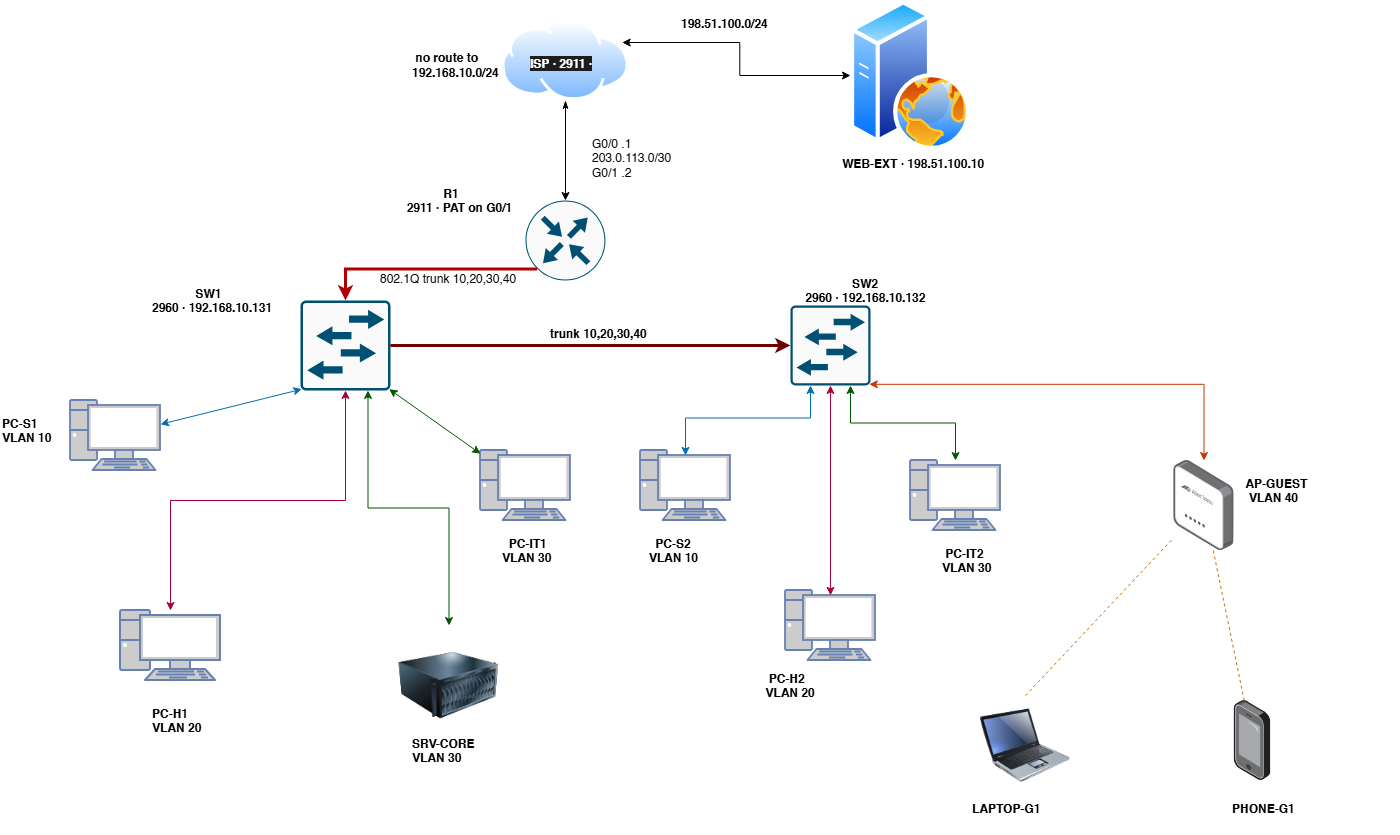

The diagram above was exported from draw.io. Its source (the exported page's mxGraphModel, read from the mxfile embedded in the PNG):
<mxGraphModel dx="2333" dy="1933" grid="0" gridSize="10" guides="1" tooltips="1" connect="1" arrows="1" fold="1" page="1" pageScale="1" pageWidth="850" pageHeight="1100" math="0" shadow="0">
  <root>
    <mxCell id="0" />
    <mxCell id="1" parent="0" />
    <mxCell id="05juFOfawR8C50Q2fq4m-73" edge="1" parent="1" source="05juFOfawR8C50Q2fq4m-7" style="edgeStyle=orthogonalEdgeStyle;rounded=0;orthogonalLoop=1;jettySize=auto;html=1;exitX=1;exitY=0.25;exitDx=0;exitDy=0;strokeColor=default;startArrow=classic;startFill=1;" target="05juFOfawR8C50Q2fq4m-66">
      <mxGeometry relative="1" as="geometry" />
    </mxCell>
    <mxCell id="05juFOfawR8C50Q2fq4m-7" parent="1" style="image;aspect=fixed;perimeter=ellipsePerimeter;html=1;align=center;shadow=0;dashed=0;spacingTop=3;image=img/lib/active_directory/internet_cloud.svg;" value="" vertex="1">
      <mxGeometry height="80" width="126.98" x="311.51" y="-10" as="geometry" />
    </mxCell>
    <mxCell id="05juFOfawR8C50Q2fq4m-8" parent="1" style="sketch=0;points=[[0.5,0,0],[1,0.5,0],[0.5,1,0],[0,0.5,0],[0.145,0.145,0],[0.8555,0.145,0],[0.855,0.8555,0],[0.145,0.855,0]];verticalLabelPosition=bottom;html=1;verticalAlign=top;aspect=fixed;align=center;pointerEvents=1;shape=mxgraph.cisco19.rect;prIcon=router;fillColor=#FAFAFA;strokeColor=#005073;" value="" vertex="1">
      <mxGeometry height="80" width="80" x="335" y="170" as="geometry" />
    </mxCell>
    <mxCell id="05juFOfawR8C50Q2fq4m-10" parent="1" style="image;html=1;image=img/lib/clip_art/computers/Server_128x128.png" value="" vertex="1">
      <mxGeometry height="120" width="100" x="208.49" y="595" as="geometry" />
    </mxCell>
    <mxCell id="05juFOfawR8C50Q2fq4m-13" parent="1" style="fontColor=#0066CC;verticalAlign=top;verticalLabelPosition=bottom;labelPosition=center;align=center;html=1;outlineConnect=0;fillColor=#CCCCCC;strokeColor=#6881B3;gradientColor=none;gradientDirection=north;strokeWidth=2;shape=mxgraph.networks.pc;" value="" vertex="1">
      <mxGeometry height="70" width="100" x="-70" y="580" as="geometry" />
    </mxCell>
    <mxCell id="05juFOfawR8C50Q2fq4m-14" parent="1" style="fontColor=#0066CC;verticalAlign=top;verticalLabelPosition=bottom;labelPosition=center;align=center;html=1;outlineConnect=0;fillColor=#CCCCCC;strokeColor=#6881B3;gradientColor=none;gradientDirection=north;strokeWidth=2;shape=mxgraph.networks.pc;" value="" vertex="1">
      <mxGeometry height="70" width="90" x="-120" y="370" as="geometry" />
    </mxCell>
    <mxCell id="05juFOfawR8C50Q2fq4m-15" parent="1" style="fontColor=#0066CC;verticalAlign=top;verticalLabelPosition=bottom;labelPosition=center;align=center;html=1;outlineConnect=0;fillColor=#CCCCCC;strokeColor=#6881B3;gradientColor=none;gradientDirection=north;strokeWidth=2;shape=mxgraph.networks.pc;" value="" vertex="1">
      <mxGeometry height="70" width="90" x="290" y="420" as="geometry" />
    </mxCell>
    <mxCell id="05juFOfawR8C50Q2fq4m-16" parent="1" style="image;points=[];aspect=fixed;html=1;align=center;shadow=0;dashed=0;image=img/lib/allied_telesis/wireless/Access_Point_Indoor.svg;" value="" vertex="1">
      <mxGeometry height="90" width="60.33" x="983.3" y="430" as="geometry" />
    </mxCell>
    <mxCell id="05juFOfawR8C50Q2fq4m-17" parent="1" style="image;html=1;image=img/lib/clip_art/computers/Laptop_128x128.png" value="" vertex="1">
      <mxGeometry height="100" width="90" x="790" y="665" as="geometry" />
    </mxCell>
    <mxCell id="05juFOfawR8C50Q2fq4m-19" parent="1" style="image;points=[];aspect=fixed;html=1;align=center;shadow=0;dashed=0;image=img/lib/allied_telesis/computer_and_terminals/Smartphone.svg;" value="" vertex="1">
      <mxGeometry height="80" width="36.67" x="1043.63" y="670" as="geometry" />
    </mxCell>
    <mxCell id="05juFOfawR8C50Q2fq4m-54" edge="1" parent="1" source="05juFOfawR8C50Q2fq4m-21" style="edgeStyle=orthogonalEdgeStyle;rounded=0;orthogonalLoop=1;jettySize=auto;html=1;exitX=0.75;exitY=1;exitDx=0;exitDy=0;exitPerimeter=0;fillColor=#008a00;strokeColor=#005700;startArrow=classic;startFill=1;" target="05juFOfawR8C50Q2fq4m-51">
      <mxGeometry relative="1" as="geometry" />
    </mxCell>
    <mxCell id="05juFOfawR8C50Q2fq4m-55" edge="1" parent="1" source="05juFOfawR8C50Q2fq4m-21" style="edgeStyle=orthogonalEdgeStyle;rounded=0;orthogonalLoop=1;jettySize=auto;html=1;exitX=0.985;exitY=0.985;exitDx=0;exitDy=0;exitPerimeter=0;fillColor=#fa6800;strokeColor=#C73500;startArrow=classic;startFill=1;" target="05juFOfawR8C50Q2fq4m-16">
      <mxGeometry relative="1" as="geometry" />
    </mxCell>
    <mxCell id="05juFOfawR8C50Q2fq4m-21" parent="1" style="sketch=0;points=[[0.015,0.015,0],[0.985,0.015,0],[0.985,0.985,0],[0.015,0.985,0],[0.25,0,0],[0.5,0,0],[0.75,0,0],[1,0.25,0],[1,0.5,0],[1,0.75,0],[0.75,1,0],[0.5,1,0],[0.25,1,0],[0,0.75,0],[0,0.5,0],[0,0.25,0]];verticalLabelPosition=bottom;html=1;verticalAlign=top;aspect=fixed;align=center;pointerEvents=1;shape=mxgraph.cisco19.rect;prIcon=l2_switch;fillColor=#FAFAFA;strokeColor=#005073;" value="" vertex="1">
      <mxGeometry height="80" width="80" x="600" y="275" as="geometry" />
    </mxCell>
    <mxCell id="05juFOfawR8C50Q2fq4m-41" edge="1" parent="1" source="05juFOfawR8C50Q2fq4m-27" style="edgeStyle=orthogonalEdgeStyle;rounded=0;orthogonalLoop=1;jettySize=auto;html=1;exitX=0.5;exitY=1;exitDx=0;exitDy=0;exitPerimeter=0;fillColor=#d80073;strokeColor=#A50040;startArrow=classic;startFill=1;" target="05juFOfawR8C50Q2fq4m-13">
      <mxGeometry relative="1" as="geometry" />
    </mxCell>
    <mxCell id="05juFOfawR8C50Q2fq4m-42" edge="1" parent="1" source="05juFOfawR8C50Q2fq4m-27" style="edgeStyle=orthogonalEdgeStyle;rounded=0;orthogonalLoop=1;jettySize=auto;html=1;exitX=0.75;exitY=1;exitDx=0;exitDy=0;exitPerimeter=0;fillColor=#008a00;strokeColor=#005700;startArrow=classic;startFill=1;" target="05juFOfawR8C50Q2fq4m-10">
      <mxGeometry relative="1" as="geometry" />
    </mxCell>
    <mxCell id="05juFOfawR8C50Q2fq4m-43" edge="1" parent="1" source="05juFOfawR8C50Q2fq4m-27" style="rounded=0;orthogonalLoop=1;jettySize=auto;html=1;exitX=0.985;exitY=0.985;exitDx=0;exitDy=0;exitPerimeter=0;fillColor=#008a00;strokeColor=#005700;startArrow=classic;startFill=1;" target="05juFOfawR8C50Q2fq4m-15">
      <mxGeometry relative="1" as="geometry" />
    </mxCell>
    <mxCell id="05juFOfawR8C50Q2fq4m-44" edge="1" parent="1" source="05juFOfawR8C50Q2fq4m-27" style="rounded=0;orthogonalLoop=1;jettySize=auto;html=1;exitX=0.015;exitY=0.985;exitDx=0;exitDy=0;exitPerimeter=0;fillColor=#1ba1e2;strokeColor=#006EAF;startArrow=classic;startFill=1;" target="05juFOfawR8C50Q2fq4m-14">
      <mxGeometry relative="1" as="geometry" />
    </mxCell>
    <mxCell id="05juFOfawR8C50Q2fq4m-27" parent="1" style="sketch=0;points=[[0.015,0.015,0],[0.985,0.015,0],[0.985,0.985,0],[0.015,0.985,0],[0.25,0,0],[0.5,0,0],[0.75,0,0],[1,0.25,0],[1,0.5,0],[1,0.75,0],[0.75,1,0],[0.5,1,0],[0.25,1,0],[0,0.75,0],[0,0.5,0],[0,0.25,0]];verticalLabelPosition=bottom;html=1;verticalAlign=top;aspect=fixed;align=center;pointerEvents=1;shape=mxgraph.cisco19.rect;prIcon=l2_switch;fillColor=#FAFAFA;strokeColor=#005073;" value="" vertex="1">
      <mxGeometry height="90" width="90" x="110" y="270" as="geometry" />
    </mxCell>
    <mxCell id="05juFOfawR8C50Q2fq4m-46" edge="1" parent="1" source="05juFOfawR8C50Q2fq4m-7" style="rounded=0;orthogonalLoop=1;jettySize=auto;html=1;exitX=0.5;exitY=1;exitDx=0;exitDy=0;entryX=0.5;entryY=0;entryDx=0;entryDy=0;entryPerimeter=0;startArrow=classicThin;startFill=1;" target="05juFOfawR8C50Q2fq4m-8">
      <mxGeometry relative="1" as="geometry" />
    </mxCell>
    <mxCell id="05juFOfawR8C50Q2fq4m-47" edge="1" parent="1" source="05juFOfawR8C50Q2fq4m-8" style="edgeStyle=orthogonalEdgeStyle;rounded=0;orthogonalLoop=1;jettySize=auto;html=1;exitX=0.145;exitY=0.855;exitDx=0;exitDy=0;exitPerimeter=0;entryX=0.5;entryY=0;entryDx=0;entryDy=0;entryPerimeter=0;fillColor=#e51400;strokeColor=light-dark(#B20000,#FFFFFF);strokeWidth=3;" target="05juFOfawR8C50Q2fq4m-27">
      <mxGeometry relative="1" as="geometry" />
    </mxCell>
    <mxCell id="05juFOfawR8C50Q2fq4m-48" edge="1" parent="1" source="05juFOfawR8C50Q2fq4m-27" style="edgeStyle=orthogonalEdgeStyle;rounded=0;orthogonalLoop=1;jettySize=auto;html=1;exitX=1;exitY=0.5;exitDx=0;exitDy=0;exitPerimeter=0;entryX=0;entryY=0.5;entryDx=0;entryDy=0;entryPerimeter=0;fillColor=#a20025;strokeColor=light-dark(#6F0000,#FFFFFF);strokeWidth=3;" target="05juFOfawR8C50Q2fq4m-21">
      <mxGeometry relative="1" as="geometry" />
    </mxCell>
    <mxCell id="05juFOfawR8C50Q2fq4m-49" parent="1" style="fontColor=#0066CC;verticalAlign=top;verticalLabelPosition=bottom;labelPosition=center;align=center;html=1;outlineConnect=0;fillColor=#CCCCCC;strokeColor=#6881B3;gradientColor=none;gradientDirection=north;strokeWidth=2;shape=mxgraph.networks.pc;" value="" vertex="1">
      <mxGeometry height="70" width="90" x="450" y="420" as="geometry" />
    </mxCell>
    <mxCell id="05juFOfawR8C50Q2fq4m-50" parent="1" style="fontColor=#0066CC;verticalAlign=top;verticalLabelPosition=bottom;labelPosition=center;align=center;html=1;outlineConnect=0;fillColor=#CCCCCC;strokeColor=#6881B3;gradientColor=none;gradientDirection=north;strokeWidth=2;shape=mxgraph.networks.pc;" value="" vertex="1">
      <mxGeometry height="70" width="90" x="595" y="560" as="geometry" />
    </mxCell>
    <mxCell id="05juFOfawR8C50Q2fq4m-51" parent="1" style="fontColor=#0066CC;verticalAlign=top;verticalLabelPosition=bottom;labelPosition=center;align=center;html=1;outlineConnect=0;fillColor=#CCCCCC;strokeColor=#6881B3;gradientColor=none;gradientDirection=north;strokeWidth=2;shape=mxgraph.networks.pc;" value="" vertex="1">
      <mxGeometry height="70" width="90" x="720" y="430" as="geometry" />
    </mxCell>
    <mxCell id="05juFOfawR8C50Q2fq4m-52" edge="1" parent="1" source="05juFOfawR8C50Q2fq4m-21" style="edgeStyle=orthogonalEdgeStyle;rounded=0;orthogonalLoop=1;jettySize=auto;html=1;exitX=0.25;exitY=1;exitDx=0;exitDy=0;exitPerimeter=0;entryX=0.5;entryY=0.07;entryDx=0;entryDy=0;entryPerimeter=0;fillColor=#1ba1e2;strokeColor=#006EAF;startArrow=classic;startFill=1;" target="05juFOfawR8C50Q2fq4m-49">
      <mxGeometry relative="1" as="geometry" />
    </mxCell>
    <mxCell id="05juFOfawR8C50Q2fq4m-53" edge="1" parent="1" source="05juFOfawR8C50Q2fq4m-21" style="edgeStyle=orthogonalEdgeStyle;rounded=0;orthogonalLoop=1;jettySize=auto;html=1;exitX=0.5;exitY=1;exitDx=0;exitDy=0;exitPerimeter=0;entryX=0.5;entryY=0.07;entryDx=0;entryDy=0;entryPerimeter=0;fillColor=#d80073;strokeColor=#A50040;startArrow=classic;startFill=1;" target="05juFOfawR8C50Q2fq4m-50">
      <mxGeometry relative="1" as="geometry" />
    </mxCell>
    <mxCell id="05juFOfawR8C50Q2fq4m-62" edge="1" parent="1" source="05juFOfawR8C50Q2fq4m-19" style="endArrow=none;dashed=1;html=1;rounded=0;fillColor=#f0a30a;strokeColor=#BD7000;" target="05juFOfawR8C50Q2fq4m-16" value="">
      <mxGeometry height="50" relative="1" width="50" as="geometry">
        <mxPoint x="1263" y="793" as="sourcePoint" />
        <mxPoint x="1050" y="590" as="targetPoint" />
      </mxGeometry>
    </mxCell>
    <mxCell id="05juFOfawR8C50Q2fq4m-65" edge="1" parent="1" source="05juFOfawR8C50Q2fq4m-17" style="endArrow=none;dashed=1;html=1;rounded=0;exitX=0.5;exitY=0;exitDx=0;exitDy=0;fillColor=#f0a30a;strokeColor=#BD7000;" target="05juFOfawR8C50Q2fq4m-16" value="">
      <mxGeometry height="50" relative="1" width="50" as="geometry">
        <mxPoint x="930" y="760" as="sourcePoint" />
        <mxPoint x="1000" y="500" as="targetPoint" />
      </mxGeometry>
    </mxCell>
    <mxCell id="05juFOfawR8C50Q2fq4m-66" parent="1" style="image;aspect=fixed;perimeter=ellipsePerimeter;html=1;align=center;shadow=0;dashed=0;spacingTop=3;image=img/lib/active_directory/web_server.svg;" value="" vertex="1">
      <mxGeometry height="150" width="120" x="660" y="-30" as="geometry" />
    </mxCell>
    <mxCell id="05juFOfawR8C50Q2fq4m-68" parent="1" style="text;whiteSpace=wrap;html=1;fontStyle=1" value="&lt;br&gt;&amp;nbsp;no route to 192.168.10.0/24" vertex="1">
      <mxGeometry height="109" width="126.98" x="220" as="geometry" />
    </mxCell>
    <mxCell id="05juFOfawR8C50Q2fq4m-69" parent="1" style="text;whiteSpace=wrap;html=1;fontStyle=1" value="&lt;strong style=&quot;forced-color-adjust: none; box-shadow: none !important; color: rgb(255, 255, 255); font-family: Helvetica; font-size: 12px; font-style: normal; font-variant-ligatures: normal; font-variant-caps: normal; letter-spacing: normal; orphans: 2; text-align: left; text-indent: 0px; text-transform: none; widows: 2; word-spacing: 0px; -webkit-text-stroke-width: 0px; white-space: normal; background-color: rgb(27, 29, 30); text-decoration-thickness: initial; text-decoration-style: initial; text-decoration-color: initial;&quot;&gt;ISP&lt;/strong&gt;&lt;span style=&quot;color: rgb(255, 255, 255); font-family: Helvetica; font-size: 12px; font-style: normal; font-variant-ligatures: normal; font-variant-caps: normal; letter-spacing: normal; orphans: 2; text-align: left; text-indent: 0px; text-transform: none; widows: 2; word-spacing: 0px; -webkit-text-stroke-width: 0px; white-space: normal; background-color: rgb(27, 29, 30); text-decoration-thickness: initial; text-decoration-style: initial; text-decoration-color: initial; float: none; display: inline !important;&quot;&gt; · 2911 ·&lt;/span&gt;" vertex="1">
      <mxGeometry height="60" width="126.98" x="338.49" y="20" as="geometry" />
    </mxCell>
    <UserObject label="&lt;b&gt;WEB-EXT · 198.51.100.10&amp;nbsp;&lt;/b&gt;&lt;div&gt;&lt;br&gt;&lt;/div&gt;" link="&lt;strong&gt;WEB-EXT&lt;/strong&gt; · 198.51.100.10 · www.example.com" id="05juFOfawR8C50Q2fq4m-74">
      <mxCell parent="1" style="text;whiteSpace=wrap;html=1;" vertex="1">
        <mxGeometry height="40" width="290" x="650" y="120" as="geometry" />
      </mxCell>
    </UserObject>
    <mxCell id="05juFOfawR8C50Q2fq4m-77" parent="1" style="text;whiteSpace=wrap;html=1;" value="&lt;b&gt;&amp;nbsp; &amp;nbsp; &amp;nbsp; &amp;nbsp; &amp;nbsp; &amp;nbsp; &amp;nbsp;R1&lt;br&gt;&amp;nbsp; 2911 · PAT on G0/1&lt;/b&gt;" vertex="1">
      <mxGeometry height="60" width="150" x="208.49" y="150" as="geometry" />
    </mxCell>
    <mxCell id="05juFOfawR8C50Q2fq4m-78" parent="1" style="text;whiteSpace=wrap;html=1;" value="&lt;b&gt;&amp;nbsp; &amp;nbsp; &amp;nbsp; &amp;nbsp; &amp;nbsp; &amp;nbsp; &amp;nbsp;SW1 &lt;br&gt;2960 · 192.168.10.131&lt;/b&gt;" vertex="1">
      <mxGeometry height="40" width="190" x="-40" y="250" as="geometry" />
    </mxCell>
    <mxCell id="05juFOfawR8C50Q2fq4m-80" parent="1" style="text;whiteSpace=wrap;html=1;" value="&lt;b&gt;&amp;nbsp; &amp;nbsp; &amp;nbsp; &amp;nbsp; &amp;nbsp; &amp;nbsp; &amp;nbsp; &amp;nbsp;SW2&amp;nbsp;&lt;br&gt;&amp;nbsp;2960 · 192.168.10.132&lt;/b&gt;" vertex="1">
      <mxGeometry height="40" width="190" x="610" y="240" as="geometry" />
    </mxCell>
    <mxCell id="05juFOfawR8C50Q2fq4m-81" parent="1" style="text;whiteSpace=wrap;html=1;" value="&lt;b&gt;PC-S1 &lt;br&gt;VLAN 10&lt;/b&gt;" vertex="1">
      <mxGeometry height="40" width="120" x="-190" y="380" as="geometry" />
    </mxCell>
    <mxCell id="05juFOfawR8C50Q2fq4m-82" parent="1" style="text;whiteSpace=wrap;html=1;" value="&lt;b&gt;PC-H1&lt;br&gt;VLAN 20&lt;/b&gt;" vertex="1">
      <mxGeometry height="55" width="120" x="-40" y="670" as="geometry" />
    </mxCell>
    <mxCell id="05juFOfawR8C50Q2fq4m-84" parent="1" style="text;whiteSpace=wrap;html=1;" value="&lt;b&gt;SRV-CORE &lt;br&gt;VLAN 30&lt;/b&gt;" vertex="1">
      <mxGeometry height="55" width="150" x="220" y="700" as="geometry" />
    </mxCell>
    <mxCell id="05juFOfawR8C50Q2fq4m-85" parent="1" style="text;whiteSpace=wrap;html=1;" value="&lt;b&gt;&amp;nbsp; &amp;nbsp; &amp;nbsp;PC-IT1&lt;br&gt;&amp;nbsp; &amp;nbsp;VLAN 30&lt;/b&gt;" vertex="1">
      <mxGeometry height="40" width="120" x="300" y="500" as="geometry" />
    </mxCell>
    <mxCell id="05juFOfawR8C50Q2fq4m-87" parent="1" style="text;whiteSpace=wrap;html=1;" value="&lt;b&gt;&amp;nbsp; &amp;nbsp; PC-S2&amp;nbsp;&lt;/b&gt;&lt;div&gt;&lt;b&gt;&amp;nbsp; VLAN 10&lt;/b&gt;&lt;/div&gt;" vertex="1">
      <mxGeometry height="40" width="120" x="450" y="500" as="geometry" />
    </mxCell>
    <mxCell id="05juFOfawR8C50Q2fq4m-88" parent="1" style="text;whiteSpace=wrap;html=1;" value="&lt;b&gt;&amp;nbsp; PC-H2&lt;br&gt;&amp;nbsp;VLAN 20&lt;/b&gt;" vertex="1">
      <mxGeometry height="40" width="120" x="570" y="635" as="geometry" />
    </mxCell>
    <mxCell id="05juFOfawR8C50Q2fq4m-89" parent="1" style="text;whiteSpace=wrap;html=1;" value="&lt;b&gt;&amp;nbsp;PC-IT2 &lt;br&gt;VLAN 30&lt;/b&gt;" vertex="1">
      <mxGeometry height="40" width="120" x="750" y="510" as="geometry" />
    </mxCell>
    <mxCell id="05juFOfawR8C50Q2fq4m-90" parent="1" style="text;whiteSpace=wrap;html=1;" value="&lt;b&gt;&amp;nbsp;AP-GUEST &lt;br&gt;&amp;nbsp; VLAN 40&lt;/b&gt;" vertex="1">
      <mxGeometry height="40" width="150" x="1050" y="440" as="geometry" />
    </mxCell>
    <mxCell id="05juFOfawR8C50Q2fq4m-91" parent="1" style="text;whiteSpace=wrap;html=1;" value="&lt;b&gt;LAPTOP-G1&amp;nbsp;&lt;/b&gt;" vertex="1">
      <mxGeometry height="40" width="170" x="780" y="765" as="geometry" />
    </mxCell>
    <mxCell id="05juFOfawR8C50Q2fq4m-93" parent="1" style="text;whiteSpace=wrap;html=1;fontStyle=0" value="&lt;b&gt;PHONE-G1&lt;/b&gt;" vertex="1">
      <mxGeometry height="40" width="170" x="1040" y="765" as="geometry" />
    </mxCell>
    <mxCell id="05juFOfawR8C50Q2fq4m-95" parent="1" style="text;whiteSpace=wrap;html=1;" value="G0/0 .1 &lt;br&gt;203.0.113.0/30 &lt;br&gt;&lt;div&gt;G0/1 .2&lt;/div&gt;" vertex="1">
      <mxGeometry height="40" width="250" x="400" y="100" as="geometry" />
    </mxCell>
    <mxCell id="05juFOfawR8C50Q2fq4m-96" parent="1" style="text;whiteSpace=wrap;html=1;" value="&lt;b&gt;198.51.100.0/24&lt;/b&gt;" vertex="1">
      <mxGeometry height="40" width="120" x="489" y="-20" as="geometry" />
    </mxCell>
    <mxCell id="05juFOfawR8C50Q2fq4m-97" parent="1" style="text;whiteSpace=wrap;html=1;" value="802.1Q trunk 10,20,30,40" vertex="1">
      <mxGeometry height="40" width="170" x="188.49" y="235" as="geometry" />
    </mxCell>
    <mxCell id="05juFOfawR8C50Q2fq4m-98" parent="1" style="text;whiteSpace=wrap;html=1;" value="&lt;b&gt;trunk 10,20,30,40&lt;/b&gt;" vertex="1">
      <mxGeometry height="40" width="163.02" x="358.49" y="290" as="geometry" />
    </mxCell>
  </root>
</mxGraphModel>